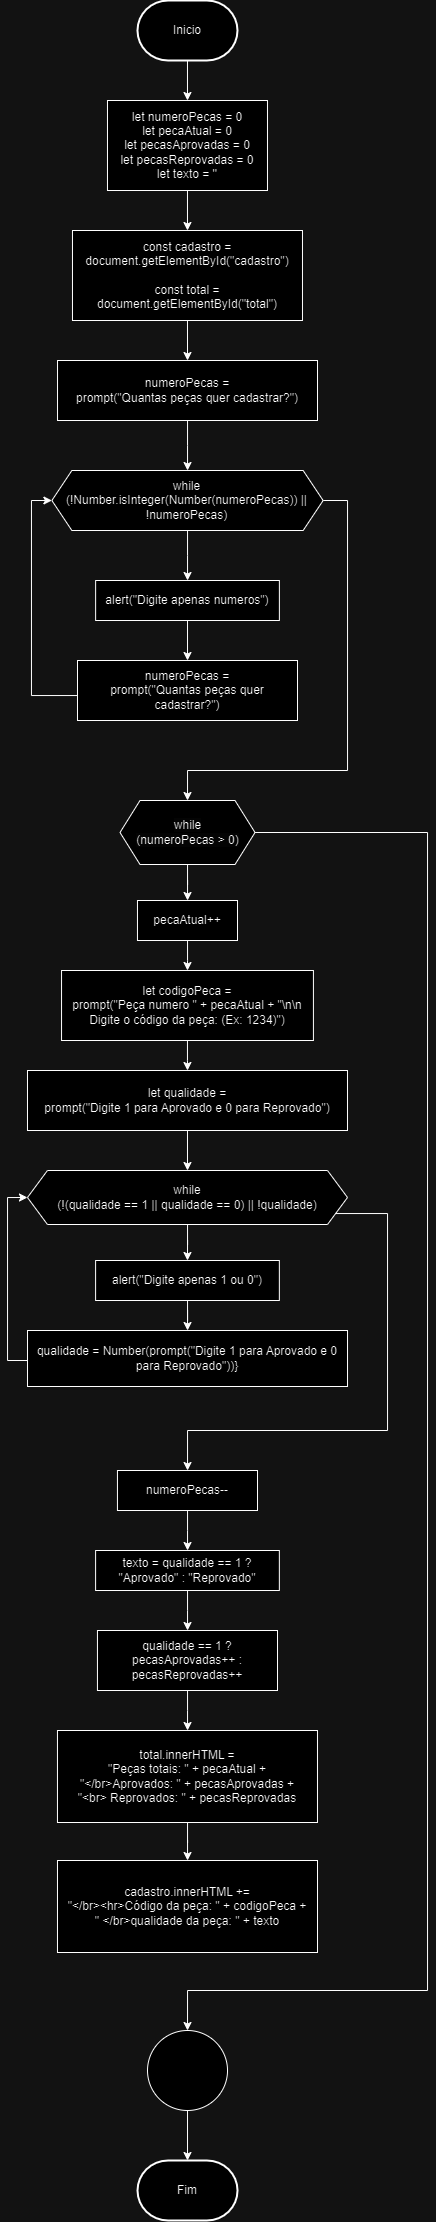

The diagram above was exported from draw.io. Its source (the exported page's mxGraphModel, read from the mxfile embedded in the PNG):
<mxGraphModel dx="877" dy="1640" grid="1" gridSize="10" guides="1" tooltips="1" connect="1" arrows="1" fold="1" page="1" pageScale="1" pageWidth="827" pageHeight="1169" math="0" shadow="0">
  <root>
    <mxCell id="0" />
    <mxCell id="1" parent="0" />
    <mxCell id="L5TFOyyg8fwz0UwcMOTl-26" style="edgeStyle=orthogonalEdgeStyle;rounded=0;orthogonalLoop=1;jettySize=auto;html=1;entryX=0.5;entryY=0;entryDx=0;entryDy=0;fontFamily=Helvetica;fontSize=12;fontColor=default;" parent="1" source="L5TFOyyg8fwz0UwcMOTl-1" target="L5TFOyyg8fwz0UwcMOTl-4" edge="1">
      <mxGeometry relative="1" as="geometry" />
    </mxCell>
    <mxCell id="L5TFOyyg8fwz0UwcMOTl-1" value="Inicio" style="strokeWidth=2;html=1;shape=mxgraph.flowchart.terminator;whiteSpace=wrap;" parent="1" vertex="1">
      <mxGeometry x="349.98" y="-1110" width="100" height="60" as="geometry" />
    </mxCell>
    <mxCell id="L5TFOyyg8fwz0UwcMOTl-40" style="edgeStyle=orthogonalEdgeStyle;rounded=0;orthogonalLoop=1;jettySize=auto;html=1;fontFamily=Helvetica;fontSize=12;fontColor=default;entryX=0.5;entryY=0;entryDx=0;entryDy=0;" parent="1" source="L5TFOyyg8fwz0UwcMOTl-4" target="J8plmBj9oo7LNNZmYpdk-1" edge="1">
      <mxGeometry relative="1" as="geometry" />
    </mxCell>
    <mxCell id="L5TFOyyg8fwz0UwcMOTl-4" value="let numeroPecas = 0&lt;br&gt;let pecaAtual = 0&lt;br&gt;let pecasAprovadas = 0&lt;br&gt;let pecasReprovadas = 0&lt;br&gt;let texto = ''" style="whiteSpace=wrap;html=1;" parent="1" vertex="1">
      <mxGeometry x="319.98" y="-1010" width="160" height="90" as="geometry" />
    </mxCell>
    <mxCell id="Lf2mY_RhaO5-vJE1A0zt-7" style="edgeStyle=orthogonalEdgeStyle;rounded=0;orthogonalLoop=1;jettySize=auto;html=1;" parent="1" source="L5TFOyyg8fwz0UwcMOTl-36" target="Lf2mY_RhaO5-vJE1A0zt-6" edge="1">
      <mxGeometry relative="1" as="geometry" />
    </mxCell>
    <mxCell id="L5TFOyyg8fwz0UwcMOTl-36" value="alert(&quot;Digite apenas numeros&quot;)" style="whiteSpace=wrap;html=1;strokeColor=default;strokeWidth=1;align=center;verticalAlign=middle;fontFamily=Helvetica;fontSize=12;fontColor=default;fillColor=default;" parent="1" vertex="1">
      <mxGeometry x="308.13" y="-530" width="183.75" height="40" as="geometry" />
    </mxCell>
    <mxCell id="L5TFOyyg8fwz0UwcMOTl-44" style="edgeStyle=orthogonalEdgeStyle;rounded=0;orthogonalLoop=1;jettySize=auto;html=1;fontFamily=Helvetica;fontSize=12;fontColor=default;" parent="1" source="L5TFOyyg8fwz0UwcMOTl-38" target="L5TFOyyg8fwz0UwcMOTl-39" edge="1">
      <mxGeometry relative="1" as="geometry" />
    </mxCell>
    <mxCell id="L5TFOyyg8fwz0UwcMOTl-38" value="" style="ellipse;whiteSpace=wrap;html=1;strokeColor=default;strokeWidth=1;align=center;verticalAlign=middle;fontFamily=Helvetica;fontSize=12;fontColor=default;fillColor=default;" parent="1" vertex="1">
      <mxGeometry x="360.01" y="920" width="80" height="80" as="geometry" />
    </mxCell>
    <mxCell id="L5TFOyyg8fwz0UwcMOTl-39" value="Fim" style="strokeWidth=2;html=1;shape=mxgraph.flowchart.terminator;whiteSpace=wrap;strokeColor=default;align=center;verticalAlign=middle;fontFamily=Helvetica;fontSize=12;fontColor=default;fillColor=default;" parent="1" vertex="1">
      <mxGeometry x="350.01" y="1050" width="100" height="60" as="geometry" />
    </mxCell>
    <mxCell id="Lf2mY_RhaO5-vJE1A0zt-2" style="edgeStyle=orthogonalEdgeStyle;rounded=0;orthogonalLoop=1;jettySize=auto;html=1;exitX=0.5;exitY=1;exitDx=0;exitDy=0;entryX=0.5;entryY=0;entryDx=0;entryDy=0;" parent="1" source="J8plmBj9oo7LNNZmYpdk-1" target="Lf2mY_RhaO5-vJE1A0zt-1" edge="1">
      <mxGeometry relative="1" as="geometry" />
    </mxCell>
    <mxCell id="J8plmBj9oo7LNNZmYpdk-1" value="const cadastro = document.getElementById(&quot;cadastro&quot;)&lt;br&gt;&lt;br&gt;const total = document.getElementById(&quot;total&quot;)" style="whiteSpace=wrap;html=1;" parent="1" vertex="1">
      <mxGeometry x="284.98" y="-880" width="230" height="90" as="geometry" />
    </mxCell>
    <mxCell id="Lf2mY_RhaO5-vJE1A0zt-5" style="edgeStyle=orthogonalEdgeStyle;rounded=0;orthogonalLoop=1;jettySize=auto;html=1;" parent="1" source="9P5c5G0BP9MnnwApIIcB-1" target="L5TFOyyg8fwz0UwcMOTl-36" edge="1">
      <mxGeometry relative="1" as="geometry" />
    </mxCell>
    <mxCell id="Lf2mY_RhaO5-vJE1A0zt-9" style="edgeStyle=orthogonalEdgeStyle;rounded=0;orthogonalLoop=1;jettySize=auto;html=1;entryX=0.5;entryY=0;entryDx=0;entryDy=0;" parent="1" source="9P5c5G0BP9MnnwApIIcB-1" target="9P5c5G0BP9MnnwApIIcB-7" edge="1">
      <mxGeometry relative="1" as="geometry">
        <Array as="points">
          <mxPoint x="560" y="-610" />
          <mxPoint x="560" y="-340" />
          <mxPoint x="400" y="-340" />
        </Array>
      </mxGeometry>
    </mxCell>
    <mxCell id="9P5c5G0BP9MnnwApIIcB-1" value="while&lt;br&gt;(!Number.isInteger(Number(numeroPecas)) || !numeroPecas)" style="shape=hexagon;perimeter=hexagonPerimeter2;whiteSpace=wrap;html=1;fixedSize=1;" parent="1" vertex="1">
      <mxGeometry x="264.38" y="-640" width="271.25" height="60" as="geometry" />
    </mxCell>
    <mxCell id="Lf2mY_RhaO5-vJE1A0zt-16" style="edgeStyle=orthogonalEdgeStyle;rounded=0;orthogonalLoop=1;jettySize=auto;html=1;" parent="1" source="9P5c5G0BP9MnnwApIIcB-7" target="Lf2mY_RhaO5-vJE1A0zt-10" edge="1">
      <mxGeometry relative="1" as="geometry" />
    </mxCell>
    <mxCell id="Lf2mY_RhaO5-vJE1A0zt-34" style="edgeStyle=orthogonalEdgeStyle;rounded=0;orthogonalLoop=1;jettySize=auto;html=1;entryX=0.5;entryY=0;entryDx=0;entryDy=0;" parent="1" source="9P5c5G0BP9MnnwApIIcB-7" target="L5TFOyyg8fwz0UwcMOTl-38" edge="1">
      <mxGeometry relative="1" as="geometry">
        <Array as="points">
          <mxPoint x="640" y="-278" />
          <mxPoint x="640" y="880" />
          <mxPoint x="400" y="880" />
        </Array>
      </mxGeometry>
    </mxCell>
    <mxCell id="9P5c5G0BP9MnnwApIIcB-7" value="&lt;span style=&quot;color: rgb(0, 0, 0); font-family: Helvetica; font-size: 12px; font-style: normal; font-variant-ligatures: normal; font-variant-caps: normal; font-weight: 400; letter-spacing: normal; orphans: 2; text-align: center; text-indent: 0px; text-transform: none; widows: 2; word-spacing: 0px; -webkit-text-stroke-width: 0px; background-color: rgb(251, 251, 251); text-decoration-thickness: initial; text-decoration-style: initial; text-decoration-color: initial; float: none; display: inline !important;&quot;&gt;while&lt;br&gt;(numeroPecas &amp;gt; 0)&lt;/span&gt;" style="shape=hexagon;perimeter=hexagonPerimeter2;whiteSpace=wrap;html=1;fixedSize=1;" parent="1" vertex="1">
      <mxGeometry x="332.51" y="-310" width="135" height="64" as="geometry" />
    </mxCell>
    <mxCell id="Lf2mY_RhaO5-vJE1A0zt-4" style="edgeStyle=orthogonalEdgeStyle;rounded=0;orthogonalLoop=1;jettySize=auto;html=1;" parent="1" source="Lf2mY_RhaO5-vJE1A0zt-1" target="9P5c5G0BP9MnnwApIIcB-1" edge="1">
      <mxGeometry relative="1" as="geometry" />
    </mxCell>
    <mxCell id="Lf2mY_RhaO5-vJE1A0zt-1" value="numeroPecas = &lt;br&gt;prompt(&quot;Quantas peças quer cadastrar?&quot;)" style="whiteSpace=wrap;html=1;" parent="1" vertex="1">
      <mxGeometry x="270.02" y="-750" width="259.98" height="60" as="geometry" />
    </mxCell>
    <mxCell id="Lf2mY_RhaO5-vJE1A0zt-8" style="edgeStyle=orthogonalEdgeStyle;rounded=0;orthogonalLoop=1;jettySize=auto;html=1;entryX=0;entryY=0.5;entryDx=0;entryDy=0;" parent="1" source="Lf2mY_RhaO5-vJE1A0zt-6" target="9P5c5G0BP9MnnwApIIcB-1" edge="1">
      <mxGeometry relative="1" as="geometry">
        <Array as="points">
          <mxPoint x="244" y="-415" />
          <mxPoint x="244" y="-610" />
        </Array>
      </mxGeometry>
    </mxCell>
    <mxCell id="Lf2mY_RhaO5-vJE1A0zt-6" value="numeroPecas = &lt;br&gt;prompt(&quot;Quantas peças quer cadastrar?&quot;)" style="whiteSpace=wrap;html=1;strokeColor=default;strokeWidth=1;align=center;verticalAlign=middle;fontFamily=Helvetica;fontSize=12;fontColor=default;fillColor=default;" parent="1" vertex="1">
      <mxGeometry x="290" y="-450" width="220" height="60" as="geometry" />
    </mxCell>
    <mxCell id="Lf2mY_RhaO5-vJE1A0zt-17" style="edgeStyle=orthogonalEdgeStyle;rounded=0;orthogonalLoop=1;jettySize=auto;html=1;" parent="1" source="Lf2mY_RhaO5-vJE1A0zt-10" target="Lf2mY_RhaO5-vJE1A0zt-11" edge="1">
      <mxGeometry relative="1" as="geometry" />
    </mxCell>
    <mxCell id="Lf2mY_RhaO5-vJE1A0zt-10" value="pecaAtual++" style="whiteSpace=wrap;html=1;strokeColor=default;strokeWidth=1;align=center;verticalAlign=middle;fontFamily=Helvetica;fontSize=12;fontColor=default;fillColor=default;" parent="1" vertex="1">
      <mxGeometry x="349.97" y="-210" width="100.03" height="40" as="geometry" />
    </mxCell>
    <mxCell id="Lf2mY_RhaO5-vJE1A0zt-18" style="edgeStyle=orthogonalEdgeStyle;rounded=0;orthogonalLoop=1;jettySize=auto;html=1;entryX=0.5;entryY=0;entryDx=0;entryDy=0;" parent="1" source="Lf2mY_RhaO5-vJE1A0zt-11" target="Lf2mY_RhaO5-vJE1A0zt-13" edge="1">
      <mxGeometry relative="1" as="geometry">
        <mxPoint x="400" y="-70" as="targetPoint" />
      </mxGeometry>
    </mxCell>
    <mxCell id="Lf2mY_RhaO5-vJE1A0zt-11" value="let codigoPeca = &lt;br&gt;prompt(&quot;Peça numero &quot; + pecaAtual + &quot;\n\n Digite o código da peça: (Ex: 1234)&quot;)" style="whiteSpace=wrap;html=1;strokeColor=default;strokeWidth=1;align=center;verticalAlign=middle;fontFamily=Helvetica;fontSize=12;fontColor=default;fillColor=default;" parent="1" vertex="1">
      <mxGeometry x="274.04" y="-140" width="251.88" height="70" as="geometry" />
    </mxCell>
    <mxCell id="Lf2mY_RhaO5-vJE1A0zt-20" style="edgeStyle=orthogonalEdgeStyle;rounded=0;orthogonalLoop=1;jettySize=auto;html=1;" parent="1" source="Lf2mY_RhaO5-vJE1A0zt-13" target="Lf2mY_RhaO5-vJE1A0zt-15" edge="1">
      <mxGeometry relative="1" as="geometry" />
    </mxCell>
    <mxCell id="Lf2mY_RhaO5-vJE1A0zt-13" value="let qualidade = &lt;br&gt;prompt(&quot;Digite 1 para Aprovado e 0 para Reprovado&quot;)" style="whiteSpace=wrap;html=1;strokeColor=default;strokeWidth=1;align=center;verticalAlign=middle;fontFamily=Helvetica;fontSize=12;fontColor=default;fillColor=default;" parent="1" vertex="1">
      <mxGeometry x="239.99" y="-40" width="320" height="60" as="geometry" />
    </mxCell>
    <mxCell id="Lf2mY_RhaO5-vJE1A0zt-22" style="edgeStyle=orthogonalEdgeStyle;rounded=0;orthogonalLoop=1;jettySize=auto;html=1;entryX=0;entryY=0.5;entryDx=0;entryDy=0;" parent="1" source="Lf2mY_RhaO5-vJE1A0zt-14" target="Lf2mY_RhaO5-vJE1A0zt-15" edge="1">
      <mxGeometry relative="1" as="geometry">
        <Array as="points">
          <mxPoint x="220" y="250" />
          <mxPoint x="220" y="87" />
        </Array>
      </mxGeometry>
    </mxCell>
    <mxCell id="Lf2mY_RhaO5-vJE1A0zt-21" style="edgeStyle=orthogonalEdgeStyle;rounded=0;orthogonalLoop=1;jettySize=auto;html=1;entryX=0.5;entryY=0;entryDx=0;entryDy=0;" parent="1" source="Lf2mY_RhaO5-vJE1A0zt-15" target="Hnn4ItyuzzttJCdbHf26-1" edge="1">
      <mxGeometry relative="1" as="geometry" />
    </mxCell>
    <mxCell id="Lf2mY_RhaO5-vJE1A0zt-15" value="while&lt;br&gt;(!(qualidade == 1 || qualidade == 0) || !qualidade)" style="shape=hexagon;perimeter=hexagonPerimeter2;whiteSpace=wrap;html=1;fixedSize=1;" parent="1" vertex="1">
      <mxGeometry x="239.96" y="60" width="320.04" height="54" as="geometry" />
    </mxCell>
    <mxCell id="Lf2mY_RhaO5-vJE1A0zt-32" value="cadastro.innerHTML +=&lt;br&gt;&quot;&amp;lt;/br&amp;gt;&amp;lt;hr&amp;gt;Código da peça: &quot; + codigoPeca +&lt;br&gt;&quot; &amp;lt;/br&amp;gt;qualidade da peça: &quot; + texto" style="whiteSpace=wrap;html=1;strokeColor=default;strokeWidth=1;align=center;verticalAlign=middle;fontFamily=Helvetica;fontSize=12;fontColor=default;fillColor=default;" parent="1" vertex="1">
      <mxGeometry x="269.98" y="750" width="260.02" height="92" as="geometry" />
    </mxCell>
    <mxCell id="Hnn4ItyuzzttJCdbHf26-3" style="edgeStyle=orthogonalEdgeStyle;rounded=0;orthogonalLoop=1;jettySize=auto;html=1;" edge="1" parent="1" source="Hnn4ItyuzzttJCdbHf26-1" target="Lf2mY_RhaO5-vJE1A0zt-14">
      <mxGeometry relative="1" as="geometry" />
    </mxCell>
    <mxCell id="Hnn4ItyuzzttJCdbHf26-1" value="alert(&quot;Digite apenas 1 ou 0&quot;)" style="whiteSpace=wrap;html=1;strokeColor=default;strokeWidth=1;align=center;verticalAlign=middle;fontFamily=Helvetica;fontSize=12;fontColor=default;fillColor=default;" vertex="1" parent="1">
      <mxGeometry x="308.1" y="150" width="183.75" height="40" as="geometry" />
    </mxCell>
    <mxCell id="Hnn4ItyuzzttJCdbHf26-2" value="" style="edgeStyle=orthogonalEdgeStyle;rounded=0;orthogonalLoop=1;jettySize=auto;html=1;" edge="1" parent="1" source="Lf2mY_RhaO5-vJE1A0zt-15" target="Hnn4ItyuzzttJCdbHf26-4">
      <mxGeometry relative="1" as="geometry">
        <Array as="points">
          <mxPoint x="600" y="103" />
          <mxPoint x="600" y="320" />
          <mxPoint x="400" y="320" />
        </Array>
        <mxPoint x="548" y="103" as="sourcePoint" />
        <mxPoint x="400" y="360" as="targetPoint" />
      </mxGeometry>
    </mxCell>
    <mxCell id="Lf2mY_RhaO5-vJE1A0zt-14" value="qualidade = Number(prompt(&quot;Digite 1 para Aprovado e 0 para Reprovado&quot;))}" style="whiteSpace=wrap;html=1;strokeColor=default;strokeWidth=1;align=center;verticalAlign=middle;fontFamily=Helvetica;fontSize=12;fontColor=default;fillColor=default;" parent="1" vertex="1">
      <mxGeometry x="240.01000000000002" y="220" width="320" height="56" as="geometry" />
    </mxCell>
    <mxCell id="Hnn4ItyuzzttJCdbHf26-7" style="edgeStyle=orthogonalEdgeStyle;rounded=0;orthogonalLoop=1;jettySize=auto;html=1;" edge="1" parent="1" source="Hnn4ItyuzzttJCdbHf26-4" target="Hnn4ItyuzzttJCdbHf26-5">
      <mxGeometry relative="1" as="geometry" />
    </mxCell>
    <mxCell id="Hnn4ItyuzzttJCdbHf26-4" value="numeroPecas--" style="whiteSpace=wrap;html=1;strokeColor=default;strokeWidth=1;align=center;verticalAlign=middle;fontFamily=Helvetica;fontSize=12;fontColor=default;fillColor=default;" vertex="1" parent="1">
      <mxGeometry x="329.95" y="360" width="140.05" height="40" as="geometry" />
    </mxCell>
    <mxCell id="Hnn4ItyuzzttJCdbHf26-8" style="edgeStyle=orthogonalEdgeStyle;rounded=0;orthogonalLoop=1;jettySize=auto;html=1;" edge="1" parent="1" source="Hnn4ItyuzzttJCdbHf26-5" target="Hnn4ItyuzzttJCdbHf26-6">
      <mxGeometry relative="1" as="geometry" />
    </mxCell>
    <mxCell id="Hnn4ItyuzzttJCdbHf26-5" value="texto = qualidade == 1 ? &quot;Aprovado&quot; : &quot;Reprovado&quot;" style="whiteSpace=wrap;html=1;strokeColor=default;strokeWidth=1;align=center;verticalAlign=middle;fontFamily=Helvetica;fontSize=12;fontColor=default;fillColor=default;" vertex="1" parent="1">
      <mxGeometry x="308.1" y="440" width="183.75" height="40" as="geometry" />
    </mxCell>
    <mxCell id="Hnn4ItyuzzttJCdbHf26-10" style="edgeStyle=orthogonalEdgeStyle;rounded=0;orthogonalLoop=1;jettySize=auto;html=1;" edge="1" parent="1" source="Hnn4ItyuzzttJCdbHf26-6" target="Hnn4ItyuzzttJCdbHf26-9">
      <mxGeometry relative="1" as="geometry" />
    </mxCell>
    <mxCell id="Hnn4ItyuzzttJCdbHf26-6" value="qualidade == 1 ? pecasAprovadas++ : pecasReprovadas++" style="whiteSpace=wrap;html=1;strokeColor=default;strokeWidth=1;align=center;verticalAlign=middle;fontFamily=Helvetica;fontSize=12;fontColor=default;fillColor=default;" vertex="1" parent="1">
      <mxGeometry x="309.95" y="520" width="180.05" height="60" as="geometry" />
    </mxCell>
    <mxCell id="Hnn4ItyuzzttJCdbHf26-11" style="edgeStyle=orthogonalEdgeStyle;rounded=0;orthogonalLoop=1;jettySize=auto;html=1;" edge="1" parent="1" source="Hnn4ItyuzzttJCdbHf26-9" target="Lf2mY_RhaO5-vJE1A0zt-32">
      <mxGeometry relative="1" as="geometry" />
    </mxCell>
    <mxCell id="Hnn4ItyuzzttJCdbHf26-9" value="total.innerHTML = &lt;br&gt;&quot;Peças totais: &quot; + pecaAtual +&lt;br&gt;&quot;&amp;lt;/br&amp;gt;Aprovados: &quot; + pecasAprovadas +&lt;br&gt;&quot;&amp;lt;br&amp;gt; Reprovados: &quot; + pecasReprovadas" style="whiteSpace=wrap;html=1;strokeColor=default;strokeWidth=1;align=center;verticalAlign=middle;fontFamily=Helvetica;fontSize=12;fontColor=default;fillColor=default;" vertex="1" parent="1">
      <mxGeometry x="269.96000000000004" y="620" width="260.02" height="92" as="geometry" />
    </mxCell>
  </root>
</mxGraphModel>